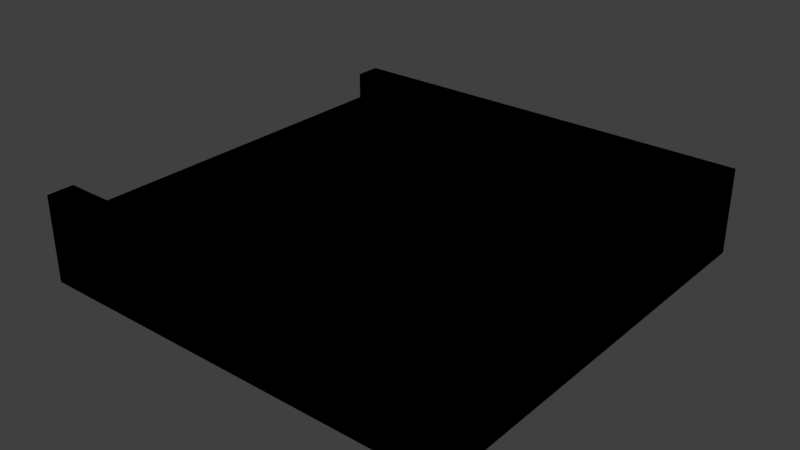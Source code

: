 # Source: Conveyor.blend  (saved by Blender 2.77.0; exported with 4.5.12 LTS)
import bpy
from mathutils import Matrix  # noqa: F401  (used for matrix-valued properties, if any)

bpy.ops.wm.read_factory_settings(use_empty=True)
scene = bpy.context.scene
scene.name = 'Scene'

# ---- collections
col_collection_1 = bpy.data.collections.new('Collection 1'); scene.collection.children.link(col_collection_1)

# ---- world
world_world = bpy.data.worlds.new('World'); scene.world = world_world
world_world.color = (0.05088, 0.05088, 0.05088)
world_world.use_sun_shadow = False
world_world.sun_shadow_jitter_overblur = 0.0
world_world.cycles.sampling_method = 'MANUAL'

# ---- meshes
me_cube_003 = bpy.data.meshes.new('Cube.003')
me_cube_003.from_pydata([(-1.0, -0.876, 0.07447), (-1.0, 0.876, 0.07447), (1.0, 0.876, 0.07447), (1.0, -0.876, 0.07447)], [], [(3, 2, 1, 0)])
_uv = me_cube_003.uv_layers.new(name='UVMap')
_uv.uv.foreach_set('vector', [1.192e-07, 1.0, 5.96e-08, 1.49e-07, 1.0, 0.0, 1.0, 1.0])
me_cube_003.use_remesh_preserve_volume = False
me_cube_003.use_remesh_preserve_attributes = False
me_cube_003.use_mirror_vertex_groups = False
me_cube_003.update()
me_cube_002 = bpy.data.meshes.new('Cube.002')
me_cube_002.from_pydata([(-1.0, -1.0, -0.2), (-1.0, -1.0, 0.2), (-1.0, 1.0, -0.2), (-1.0, 1.0, 0.2), (1.0, -1.0, -0.2), (1.0, -1.0, 0.2), (1.0, 1.0, -0.2), (1.0, 1.0, 0.2), (-1.0, -0.876, 0.2), (-1.0, 0.876, 0.2), (1.0, 0.876, 0.2), (1.0, -0.876, 0.2), (-1.0, -0.876, 0.07447), (-1.0, 0.876, 0.07447), (1.0, 0.876, 0.07447), (1.0, -0.876, 0.07447)], [], [(3, 7, 6, 2), (5, 1, 0, 4), (10, 7, 3, 9), (5, 11, 8, 1), (6, 4, 0, 2), (8, 11, 15, 12), (10, 9, 13, 14), (11, 5, 15), (4, 15, 5), (4, 6, 14, 15), (10, 14, 7), (6, 7, 14), (9, 3, 13), (2, 13, 3), (2, 0, 12, 13), (8, 12, 1), (1, 12, 0)])
_uv = me_cube_002.uv_layers.new(name='UVMap')
_uv.uv.foreach_set('vector', [0.2746, 0.114, 0.532, 0.114, 0.532, 0.3713, 0.2746, 0.3713, 0.532, 0.886, 0.2746, 0.886, 0.2746, 0.6287, 0.532, 0.6287, 0.532, 0.09803, 0.532, 0.114, 0.2746, 0.114, 0.2746, 0.09803, 0.532, 0.886, 0.532, 0.902, 0.2746, 0.902, 0.2746, 0.886, 0.532, 0.3713, 0.532, 0.6287, 0.2746, 0.6287, 0.2746, 0.3713, 0.2746, 0.902, 0.532, 0.902, 0.532, 0.9827, 0.2746, 0.9827, 0.532, 0.09803, 0.2746, 0.09803, 0.2746, 0.01727, 0.532, 0.01727, 0.7893, 0.6127, 0.7893, 0.6287, 0.7085, 0.6127, 0.532, 0.6287, 0.7085, 0.6127, 0.7893, 0.6287, 0.532, 0.6287, 0.532, 0.3713, 0.7085, 0.3873, 0.7085, 0.6127, 0.7893, 0.3873, 0.7085, 0.3873, 0.7893, 0.3713, 0.532, 0.3713, 0.7893, 0.3713, 0.7085, 0.3873, 0.01727, 0.3873, 0.01727, 0.3713, 0.09803, 0.3873, 0.2746, 0.3713, 0.09803, 0.3873, 0.01727, 0.3713, 0.2746, 0.3713, 0.2746, 0.6287, 0.09803, 0.6127, 0.09803, 0.3873, 0.01727, 0.6127, 0.09803, 0.6127, 0.01727, 0.6287, 0.01727, 0.6287, 0.09803, 0.6127, 0.2746, 0.6287])
me_cube_002.use_remesh_preserve_volume = False
me_cube_002.use_remesh_preserve_attributes = False
me_cube_002.use_mirror_vertex_groups = False
me_cube_002.update()
me_cube_001 = bpy.data.meshes.new('Cube.001')
me_cube_001.from_pydata([(-1.0, -0.876, 0.07447), (-1.0, 0.876, 0.07447), (1.0, 0.876, 0.07447), (1.0, -0.876, 0.07447), (-1.0, -1.0, -0.2), (-1.0, -1.0, 0.2), (-1.0, 1.0, -0.2), (-1.0, 1.0, 0.2), (1.0, -1.0, -0.2), (1.0, -1.0, 0.2), (1.0, 1.0, -0.2), (1.0, 1.0, 0.2), (-1.0, -0.876, 0.2), (-1.0, 0.876, 0.2), (1.0, 0.876, 0.2), (1.0, -0.876, 0.2), (-1.0, -0.876, 0.07447), (-1.0, 0.876, 0.07447), (1.0, 0.876, 0.07447), (1.0, -0.876, 0.07447)], [], [(3, 2, 1, 0), (7, 11, 10, 6), (9, 5, 4, 8), (14, 11, 7, 13), (9, 15, 12, 5), (10, 8, 4, 6), (12, 15, 19, 16), (14, 13, 17, 18), (15, 9, 19), (8, 19, 9), (8, 10, 18, 19), (14, 18, 11), (10, 11, 18), (13, 7, 17), (6, 17, 7), (6, 4, 16, 17), (12, 16, 5), (5, 16, 4)])
_uv = me_cube_001.uv_layers.new(name='UVMap')
_uv.uv.foreach_set('vector', [1.192e-07, 1.0, 5.96e-08, 1.49e-07, 1.0, 0.0, 1.0, 1.0, 0.2746, 0.114, 0.532, 0.114, 0.532, 0.3713, 0.2746, 0.3713, 0.532, 0.886, 0.2746, 0.886, 0.2746, 0.6287, 0.532, 0.6287, 0.532, 0.09803, 0.532, 0.114, 0.2746, 0.114, 0.2746, 0.09803, 0.532, 0.886, 0.532, 0.902, 0.2746, 0.902, 0.2746, 0.886, 0.532, 0.3713, 0.532, 0.6287, 0.2746, 0.6287, 0.2746, 0.3713, 0.2746, 0.902, 0.532, 0.902, 0.532, 0.9827, 0.2746, 0.9827, 0.532, 0.09803, 0.2746, 0.09803, 0.2746, 0.01727, 0.532, 0.01727, 0.7893, 0.6127, 0.7893, 0.6287, 0.7085, 0.6127, 0.532, 0.6287, 0.7085, 0.6127, 0.7893, 0.6287, 0.532, 0.6287, 0.532, 0.3713, 0.7085, 0.3873, 0.7085, 0.6127, 0.7893, 0.3873, 0.7085, 0.3873, 0.7893, 0.3713, 0.532, 0.3713, 0.7893, 0.3713, 0.7085, 0.3873, 0.01727, 0.3873, 0.01727, 0.3713, 0.09803, 0.3873, 0.2746, 0.3713, 0.09803, 0.3873, 0.01727, 0.3713, 0.2746, 0.3713, 0.2746, 0.6287, 0.09803, 0.6127, 0.09803, 0.3873, 0.01727, 0.6127, 0.09803, 0.6127, 0.01727, 0.6287, 0.01727, 0.6287, 0.09803, 0.6127, 0.2746, 0.6287])
me_cube_001.use_remesh_preserve_volume = False
me_cube_001.use_remesh_preserve_attributes = False
me_cube_001.use_mirror_vertex_groups = False
me_cube_001.update()

# ---- objects
ob_conveyer_belt = bpy.data.objects.new('conveyer_belt', me_cube_003)
ob_conveyor = bpy.data.objects.new('conveyor', me_cube_002)
ob_conveyor_collider = bpy.data.objects.new('conveyor_collider', me_cube_001)

# ---- transforms, parenting, visibility, modifiers, constraints
ob_conveyer_belt.location = (0.0, 0.0, 0.0)
ob_conveyer_belt.lineart.crease_threshold = 0.0
ob_conveyor.location = (0.0, 0.0, 0.0)
ob_conveyor.lineart.crease_threshold = 0.0
ob_conveyor_collider.location = (0.0, 0.0, 0.0)
ob_conveyor_collider.lineart.crease_threshold = 0.0

# ---- collection membership
col_collection_1.objects.link(ob_conveyer_belt)
col_collection_1.objects.link(ob_conveyor)
col_collection_1.objects.link(ob_conveyor_collider)

# ---- scene / render settings (as saved in the file)
scene.frame_start = 0; scene.frame_end = 250; scene.frame_set(203)
scene.render.engine = 'BLENDER_EEVEE_NEXT'
scene.render.resolution_percentage = 50
scene.render.dither_intensity = 0.0
scene.cycles.use_denoising = False
scene.cycles.samples = 128
scene.cycles.sampling_pattern = 'TABULATED_SOBOL'
scene.cycles.light_sampling_threshold = 0.0
scene.cycles.use_adaptive_sampling = False
scene.cycles.use_light_tree = False
scene.cycles.blur_glossy = 0.0
scene.cycles.sample_clamp_indirect = 0.0
scene.view_settings.view_transform = 'Standard'
bpy.context.view_layer.update()

# ---- added for rendering (the .blend has no active camera and no usable light): camera, sun
cam_auto = bpy.data.cameras.new('AutoCamera')
cam_auto.lens = 50.0
cam_auto.sensor_width = 36.0
cam_auto.clip_end = 1000.0
ob_auto_camera = bpy.data.objects.new('AutoCamera', cam_auto)
scene.collection.objects.link(ob_auto_camera)
ob_auto_camera.location = (2.64297, -3.17156, 2.11438)
ob_auto_camera.rotation_euler = (1.09748, -7.21219e-08, 0.694738)
scene.camera = ob_auto_camera
light_auto_sun = bpy.data.lights.new('AutoSun', 'SUN')
light_auto_sun.energy = 3.0
light_auto_sun.angle = 0.0523599
ob_auto_sun = bpy.data.objects.new('AutoSun', light_auto_sun)
scene.collection.objects.link(ob_auto_sun)
ob_auto_sun.rotation_euler = (0.872665, 0.174533, 0.523599)
bpy.context.view_layer.update()
